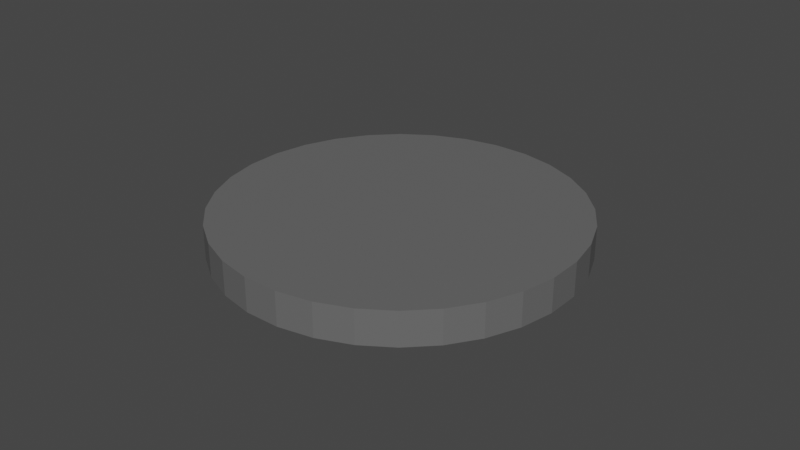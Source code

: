 # Source: d7_armadura_pilardesafio_7_8.blend  (saved by Blender 3.4.6; exported with 4.5.12 LTS)
import bpy
from mathutils import Matrix  # noqa: F401  (used for matrix-valued properties, if any)

bpy.ops.wm.read_factory_settings(use_empty=True)
scene = bpy.context.scene
scene.name = 'Scene'

# ---- collections
col_fase_2 = bpy.data.collections.new('fase 2'); scene.collection.children.link(col_fase_2)

# ---- materials (node trees are filled in below, after node groups)
mat_caverna = bpy.data.materials.new('caverna')
mat_caverna.use_transparent_shadow = False

# ---- material node trees
mat_caverna.use_nodes = True; mat_caverna.node_tree.nodes.clear()
_N = mat_caverna.node_tree.nodes; _L = mat_caverna.node_tree.links
n0 = _N.new('ShaderNodeBsdfPrincipled'); n0.name = 'Principled BSDF'; n0.location = (10, 300)
n0.distribution = 'GGX'
n0.subsurface_method = 'RANDOM_WALK_SKIN'
n0.inputs[0].default_value = (0.1329, 0.1329, 0.1329, 1.0)
n0.inputs[3].default_value = 1.45
n0.inputs[27].default_value = (0.0, 0.0, 0.0, 1.0)
n0.inputs[28].default_value = 1.0
n1 = _N.new('ShaderNodeOutputMaterial'); n1.name = 'Material Output'; n1.location = (300, 300)
_L.new(n0.outputs[0], n1.inputs[0])
n1.is_active_output = True

# ---- world
world_world = bpy.data.worlds.new('World'); scene.world = world_world
world_world.use_nodes = True; world_world.node_tree.nodes.clear()
_N = world_world.node_tree.nodes; _L = world_world.node_tree.links
n0 = _N.new('ShaderNodeOutputWorld'); n0.name = 'World Output'; n0.location = (300, 300)
n1 = _N.new('ShaderNodeBackground'); n1.name = 'Background'; n1.location = (10, 300)
n1.inputs[0].default_value = (0.05088, 0.05088, 0.05088, 1.0)
_L.new(n1.outputs[0], n0.inputs[0])
n0.is_active_output = True
world_world.color = (0.05088, 0.05088, 0.05088)
world_world.use_sun_shadow = False
world_world.sun_shadow_jitter_overblur = 0.0

# ---- meshes
me_cylinder_077 = bpy.data.meshes.new('Cylinder.077')
me_cylinder_077.from_pydata([(-2.235e-08, 4.353, -0.4124), (-2.235e-08, 4.353, 0.4124), (0.8492, 4.269, -0.4124), (0.8492, 4.269, 0.4124), (1.666, 4.022, -0.4124), (1.666, 4.022, 0.4124), (2.418, 3.619, -0.4124), (2.418, 3.619, 0.4124), (3.078, 3.078, -0.4124), (3.078, 3.078, 0.4124), (3.619, 2.418, -0.4124), (3.619, 2.418, 0.4124), (4.022, 1.666, -0.4124), (4.022, 1.666, 0.4124), (4.269, 0.8492, -0.4124), (4.269, 0.8492, 0.4124), (4.353, 4.47e-08, -0.4124), (4.353, 4.47e-08, 0.4124), (4.269, -0.8492, -0.4124), (4.269, -0.8492, 0.4124), (4.022, -1.666, -0.4124), (4.022, -1.666, 0.4124), (3.619, -2.418, -0.4124), (3.619, -2.418, 0.4124), (3.078, -3.078, -0.4124), (3.078, -3.078, 0.4124), (2.418, -3.619, -0.4124), (2.418, -3.619, 0.4124), (1.666, -4.022, -0.4124), (1.666, -4.022, 0.4124), (0.8492, -4.269, -0.4124), (0.8492, -4.269, 0.4124), (-2.235e-08, -4.353, -0.4124), (-2.235e-08, -4.353, 0.4124), (-0.8492, -4.269, -0.4124), (-0.8492, -4.269, 0.4124), (-1.666, -4.022, -0.4124), (-1.666, -4.022, 0.4124), (-2.418, -3.619, -0.4124), (-2.418, -3.619, 0.4124), (-3.078, -3.078, -0.4124), (-3.078, -3.078, 0.4124), (-3.619, -2.418, -0.4124), (-3.619, -2.418, 0.4124), (-4.022, -1.666, -0.4124), (-4.022, -1.666, 0.4124), (-4.269, -0.8492, -0.4124), (-4.269, -0.8492, 0.4124), (-4.353, 4.47e-08, -0.4124), (-4.353, 4.47e-08, 0.4124), (-4.269, 0.8492, -0.4124), (-4.269, 0.8492, 0.4124), (-4.022, 1.666, -0.4124), (-4.022, 1.666, 0.4124), (-3.619, 2.418, -0.4124), (-3.619, 2.418, 0.4124), (-3.078, 3.078, -0.4124), (-3.078, 3.078, 0.4124), (-2.418, 3.619, -0.4124), (-2.418, 3.619, 0.4124), (-1.666, 4.022, -0.4124), (-1.666, 4.022, 0.4124), (-0.8492, 4.269, -0.4124), (-0.8492, 4.269, 0.4124)], [], [(0, 1, 3, 2), (2, 3, 5, 4), (4, 5, 7, 6), (6, 7, 9, 8), (8, 9, 11, 10), (10, 11, 13, 12), (12, 13, 15, 14), (14, 15, 17, 16), (16, 17, 19, 18), (18, 19, 21, 20), (20, 21, 23, 22), (22, 23, 25, 24), (24, 25, 27, 26), (26, 27, 29, 28), (28, 29, 31, 30), (30, 31, 33, 32), (32, 33, 35, 34), (34, 35, 37, 36), (36, 37, 39, 38), (38, 39, 41, 40), (40, 41, 43, 42), (42, 43, 45, 44), (44, 45, 47, 46), (46, 47, 49, 48), (48, 49, 51, 50), (50, 51, 53, 52), (52, 53, 55, 54), (54, 55, 57, 56), (56, 57, 59, 58), (58, 59, 61, 60), (3, 1, 63, 61, 59, 57, 55, 53, 51, 49, 47, 45, 43, 41, 39, 37, 35, 33, 31, 29, 27, 25, 23, 21, 19, 17, 15, 13, 11, 9, 7, 5), (60, 61, 63, 62), (62, 63, 1, 0), (0, 2, 4, 6, 8, 10, 12, 14, 16, 18, 20, 22, 24, 26, 28, 30, 32, 34, 36, 38, 40, 42, 44, 46, 48, 50, 52, 54, 56, 58, 60, 62)])
_uv = me_cylinder_077.uv_layers.new(name='UVMap')
_uv.uv.foreach_set('vector', [1.0, 0.5, 1.0, 1.0, 0.9688, 1.0, 0.9688, 0.5, 0.9688, 0.5, 0.9688, 1.0, 0.9375, 1.0, 0.9375, 0.5, 0.9375, 0.5, 0.9375, 1.0, 0.9062, 1.0, 0.9062, 0.5, 0.9062, 0.5, 0.9062, 1.0, 0.875, 1.0, 0.875, 0.5, 0.875, 0.5, 0.875, 1.0, 0.8438, 1.0, 0.8438, 0.5, 0.8438, 0.5, 0.8438, 1.0, 0.8125, 1.0, 0.8125, 0.5, 0.8125, 0.5, 0.8125, 1.0, 0.7812, 1.0, 0.7812, 0.5, 0.7812, 0.5, 0.7812, 1.0, 0.75, 1.0, 0.75, 0.5, 0.75, 0.5, 0.75, 1.0, 0.7188, 1.0, 0.7188, 0.5, 0.7188, 0.5, 0.7188, 1.0, 0.6875, 1.0, 0.6875, 0.5, 0.6875, 0.5, 0.6875, 1.0, 0.6562, 1.0, 0.6562, 0.5, 0.6562, 0.5, 0.6562, 1.0, 0.625, 1.0, 0.625, 0.5, 0.625, 0.5, 0.625, 1.0, 0.5938, 1.0, 0.5938, 0.5, 0.5938, 0.5, 0.5938, 1.0, 0.5625, 1.0, 0.5625, 0.5, 0.5625, 0.5, 0.5625, 1.0, 0.5312, 1.0, 0.5312, 0.5, 0.5312, 0.5, 0.5312, 1.0, 0.5, 1.0, 0.5, 0.5, 0.5, 0.5, 0.5, 1.0, 0.4688, 1.0, 0.4688, 0.5, 0.4688, 0.5, 0.4688, 1.0, 0.4375, 1.0, 0.4375, 0.5, 0.4375, 0.5, 0.4375, 1.0, 0.4062, 1.0, 0.4062, 0.5, 0.4062, 0.5, 0.4062, 1.0, 0.375, 1.0, 0.375, 0.5, 0.375, 0.5, 0.375, 1.0, 0.3438, 1.0, 0.3438, 0.5, 0.3438, 0.5, 0.3438, 1.0, 0.3125, 1.0, 0.3125, 0.5, 0.3125, 0.5, 0.3125, 1.0, 0.2812, 1.0, 0.2812, 0.5, 0.2812, 0.5, 0.2812, 1.0, 0.25, 1.0, 0.25, 0.5, 0.25, 0.5, 0.25, 1.0, 0.2188, 1.0, 0.2188, 0.5, 0.2188, 0.5, 0.2188, 1.0, 0.1875, 1.0, 0.1875, 0.5, 0.1875, 0.5, 0.1875, 1.0, 0.1562, 1.0, 0.1562, 0.5, 0.1562, 0.5, 0.1562, 1.0, 0.125, 1.0, 0.125, 0.5, 0.125, 0.5, 0.125, 1.0, 0.09375, 1.0, 0.09375, 0.5, 0.09375, 0.5, 0.09375, 1.0, 0.0625, 1.0, 0.0625, 0.5, 0.2968, 0.4854, 0.25, 0.49, 0.2032, 0.4854, 0.1582, 0.4717, 0.1167, 0.4496, 0.08029, 0.4197, 0.05045, 0.3833, 0.02827, 0.3418, 0.01461, 0.2968, 0.01, 0.25, 0.01461, 0.2032, 0.02827, 0.1582, 0.05045, 0.1167, 0.08029, 0.08029, 0.1167, 0.05045, 0.1582, 0.02827, 0.2032, 0.01461, 0.25, 0.01, 0.2968, 0.01461, 0.3418, 0.02827, 0.3833, 0.05045, 0.4197, 0.08029, 0.4496, 0.1167, 0.4717, 0.1582, 0.4854, 0.2032, 0.49, 0.25, 0.4854, 0.2968, 0.4717, 0.3418, 0.4496, 0.3833, 0.4197, 0.4197, 0.3833, 0.4496, 0.3418, 0.4717, 0.0625, 0.5, 0.0625, 1.0, 0.03125, 1.0, 0.03125, 0.5, 0.03125, 0.5, 0.03125, 1.0, 0.0, 1.0, 0.0, 0.5, 0.75, 0.49, 0.7968, 0.4854, 0.8418, 0.4717, 0.8833, 0.4496, 0.9197, 0.4197, 0.9496, 0.3833, 0.9717, 0.3418, 0.9854, 0.2968, 0.99, 0.25, 0.9854, 0.2032, 0.9717, 0.1582, 0.9496, 0.1167, 0.9197, 0.08029, 0.8833, 0.05045, 0.8418, 0.02827, 0.7968, 0.01461, 0.75, 0.01, 0.7032, 0.01461, 0.6582, 0.02827, 0.6167, 0.05045, 0.5803, 0.08029, 0.5504, 0.1167, 0.5283, 0.1582, 0.5146, 0.2032, 0.51, 0.25, 0.5146, 0.2968, 0.5283, 0.3418, 0.5504, 0.3833, 0.5803, 0.4197, 0.6167, 0.4496, 0.6582, 0.4717, 0.7032, 0.4854])
me_cylinder_077.materials.append(mat_caverna)
me_cylinder_077.update()

# ---- objects
ob_d7_pilardesafio_7_8 = bpy.data.objects.new('d7 pilardesafio 7 8', me_cylinder_077)

# ---- transforms, parenting, visibility, modifiers, constraints
ob_d7_pilardesafio_7_8.location = (-21.24, -197.5, -5.196)
ob_d7_pilardesafio_7_8.rotation_euler = (0.0, -0.0, 0.2965)
_vg = ob_d7_pilardesafio_7_8.vertex_groups.new(name='Bone')
_vg.add([0, 1, 2, 3, 4, 5, 6, 7, 8, 9, 10, 11, 12, 13, 14, 15, 16, 17, 18, 19, 20, 21, 22, 23, 24, 25, 26, 27, 28, 29, 30, 31, 32, 33, 34, 35, 36, 37, 38, 39, 40, 41, 42, 43, 44, 45, 46, 47, 48, 49, 50, 51, 52, 53, 54, 55, 56, 57, 58, 59, 60, 61, 62, 63], 1.0, 'REPLACE')
_m = ob_d7_pilardesafio_7_8.modifiers.new('Armature', 'ARMATURE')

# ---- collection membership
col_fase_2.objects.link(ob_d7_pilardesafio_7_8)

# ---- scene / render settings (as saved in the file)
scene.frame_start = 1; scene.frame_end = 730; scene.frame_set(0)
scene.render.engine = 'BLENDER_EEVEE_NEXT'
scene.cycles.sampling_pattern = 'TABULATED_SOBOL'
scene.cycles.use_light_tree = False
scene.view_settings.view_transform = 'Filmic'
bpy.context.view_layer.update()

# ---- added for rendering (the .blend has no active camera and no usable light): camera, sun
cam_auto = bpy.data.cameras.new('AutoCamera')
cam_auto.lens = 50.0
cam_auto.sensor_width = 36.0
cam_auto.clip_end = 1000.0
ob_auto_camera = bpy.data.objects.new('AutoCamera', cam_auto)
scene.collection.objects.link(ob_auto_camera)
ob_auto_camera.location = (-6.99982, -214.591, 6.19844)
ob_auto_camera.rotation_euler = (1.09748, -7.21219e-08, 0.694738)
scene.camera = ob_auto_camera
light_auto_sun = bpy.data.lights.new('AutoSun', 'SUN')
light_auto_sun.energy = 3.0
light_auto_sun.angle = 0.0523599
ob_auto_sun = bpy.data.objects.new('AutoSun', light_auto_sun)
scene.collection.objects.link(ob_auto_sun)
ob_auto_sun.rotation_euler = (0.872665, 0.174533, 0.523599)
bpy.context.view_layer.update()

